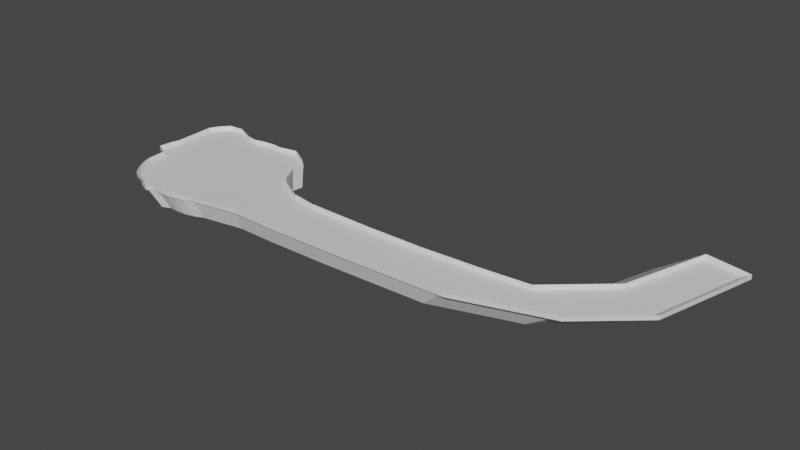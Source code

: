 # Source: River.blend  (saved by Blender 3.0.42; exported with 4.5.12 LTS)
import bpy
from mathutils import Matrix  # noqa: F401  (used for matrix-valued properties, if any)

bpy.ops.wm.read_factory_settings(use_empty=True)
scene = bpy.context.scene
scene.name = 'Scene'

# ---- collections
col_collection = bpy.data.collections.new('Collection'); scene.collection.children.link(col_collection)

# ---- materials (node trees are filled in below, after node groups)
mat_material = bpy.data.materials.new('Material')
mat_material.alpha_threshold = 0.0
mat_material.use_transparent_shadow = False
mat_material.line_color = (0.0, 0.0, 0.0, 1.0)
mat_x = bpy.data.materials.new('マテリアル')
mat_x.use_transparent_shadow = False

# ---- material node trees
mat_material.use_nodes = True; mat_material.node_tree.nodes.clear()
_N = mat_material.node_tree.nodes; _L = mat_material.node_tree.links
n0 = _N.new('ShaderNodeOutputMaterial'); n0.name = 'Material Output'; n0.location = (300, 300)
n1 = _N.new('ShaderNodeBsdfPrincipled'); n1.name = 'Principled BSDF'; n1.location = (10, 300)
n1.distribution = 'GGX'
n1.subsurface_method = 'RANDOM_WALK_SKIN'
n1.inputs[2].default_value = 0.4
n1.inputs[3].default_value = 1.45
n1.inputs[27].default_value = (0.0, 0.0, 0.0, 1.0)
n1.inputs[28].default_value = 1.0
_L.new(n1.outputs[0], n0.inputs[0])
n0.is_active_output = True
mat_x.use_nodes = True; mat_x.node_tree.nodes.clear()
_N = mat_x.node_tree.nodes; _L = mat_x.node_tree.links
n0 = _N.new('ShaderNodeBsdfPrincipled'); n0.name = 'Principled BSDF'; n0.location = (10, 300)
n0.distribution = 'GGX'
n0.subsurface_method = 'RANDOM_WALK_SKIN'
n0.inputs[3].default_value = 1.45
n0.inputs[27].default_value = (0.0, 0.0, 0.0, 1.0)
n0.inputs[28].default_value = 1.0
n1 = _N.new('ShaderNodeOutputMaterial'); n1.name = 'Material Output'; n1.location = (300, 300)
_L.new(n0.outputs[0], n1.inputs[0])
n1.is_active_output = True

# ---- world
world_world = bpy.data.worlds.new('World'); scene.world = world_world
world_world.use_nodes = True; world_world.node_tree.nodes.clear()
_N = world_world.node_tree.nodes; _L = world_world.node_tree.links
n0 = _N.new('ShaderNodeOutputWorld'); n0.name = 'World Output'; n0.location = (300, 300)
n1 = _N.new('ShaderNodeBackground'); n1.name = 'Background'; n1.location = (10, 300)
n1.inputs[0].default_value = (0.05088, 0.05088, 0.05088, 1.0)
_L.new(n1.outputs[0], n0.inputs[0])
n0.is_active_output = True
world_world.color = (0.05088, 0.05088, 0.05088)
world_world.use_sun_shadow = False
world_world.sun_shadow_jitter_overblur = 0.0

# ---- meshes
me_x = bpy.data.meshes.new('円')
me_x.from_pydata([(-0.02303, 0.8947, 3.227e-05), (0.1169, 0.9057, 3.227e-05), (-0.1595, 0.8619, 3.227e-05), (-0.3023, 0.8873, 3.227e-05), (-0.5582, 1.003, 3.227e-05), (-0.7572, 0.9867, 3.227e-05), (-0.8484, 0.8799, 3.227e-05), (-0.9217, 0.7603, 3.227e-05), (-0.9007, 0.2306, 3.227e-05), (-0.9334, 0.09418, 3.227e-05), (-0.9444, -0.04571, 3.227e-05), (-0.7664, -0.1284, 3.227e-05), (-0.7468, -0.388, 3.227e-05), (-0.6931, -0.5176, 3.227e-05), (-0.6198, -0.6373, 3.227e-05), (-0.5286, -0.744, 3.227e-05), (-0.3912, -0.7955, 3.227e-05), (-0.2715, -0.8689, 3.227e-05), (-0.1419, -0.9225, 3.227e-05), (-0.02303, -0.8718, 3.227e-05), (0.1169, -0.8828, 3.227e-05), (0.2567, -0.8718, 3.227e-05), (0.3932, -0.839, 3.227e-05), (0.5228, -0.7853, 3.227e-05), (1.138, -0.699, 0.01313), (1.708, -0.6912, 3.227e-05), (2.58, -0.6808, 3.227e-05), (1.698, -0.02404, 3.227e-05), (2.566, -0.04256, 3.227e-05), (1.361, 0.03689, 3.227e-05), (1.114, 0.1733, 3.227e-05), (0.9673, 0.2878, 3.227e-05), (0.9136, 0.4174, 3.227e-05), (0.8403, 0.5371, 3.227e-05), (0.8591, 0.6965, 3.227e-05), (0.7524, 0.7876, 3.227e-05), (0.6327, 0.861, 3.227e-05), (0.4943, 0.941, 3.227e-05), (0.2567, 0.8947, 3.227e-05), (4.05, -0.6301, 3.227e-05), (3.302, -0.03825, 3.227e-05), (4.037, 0.0009319, 3.227e-05), (5.181, -0.2638, 3.227e-05), (4.63, 0.05095, 3.227e-05), (5.873, 0.3427, 3.227e-05), (5.322, 0.6574, 3.227e-05), (5.664, 1.738, 3.227e-05), (6.214, 1.632, 3.227e-05), (-0.1564, 0.9878, 0.3085), (-1.141e-05, 1.0, 0.3085), (-0.309, 0.9512, 0.3085), (-0.4688, 0.9796, 0.3085), (-0.7549, 1.109, 0.3085), (-0.9775, 1.091, 0.3085), (-1.079, 0.9714, 0.3085), (-1.161, 0.8376, 0.3085), (-1.138, 0.2453, 0.3085), (-1.175, 0.09267, 0.3085), (-1.187, -0.06377, 0.3085), (-0.9877, -0.1563, 0.3085), (-0.9658, -0.4465, 0.3085), (-0.9058, -0.5915, 0.3085), (-0.8238, -0.7253, 0.3085), (-0.7219, -0.8446, 0.3085), (-0.5681, -0.9023, 0.3085), (-0.4343, -0.9843, 0.3085), (-0.2894, -1.044, 0.3085), (-0.1564, -0.9875, 0.3085), (-1.132e-05, -0.9999, 0.3085), (0.1564, -0.9875, 0.3085), (0.309, -0.9509, 0.3085), (0.454, -0.8909, 0.3085), (1.142, -0.7943, 0.3231), (1.779, -0.7856, 0.3085), (2.755, -0.774, 0.3085), (1.768, -0.03953, 0.3085), (2.739, -0.06024, 0.3085), (1.391, 0.0286, 0.3085), (1.115, 0.1812, 0.3085), (0.951, 0.3092, 0.3085), (0.891, 0.4541, 0.3085), (0.809, 0.5879, 0.3085), (0.83, 0.7662, 0.3085), (0.7107, 0.8682, 0.3085), (0.5769, 0.9501, 0.3085), (0.4221, 1.04, 0.3085), (0.1564, 0.9878, 0.3085), (4.398, -0.7173, 0.3085), (3.561, -0.05543, 0.3085), (4.384, -0.01161, 0.3085), (5.663, -0.3076, 0.3085), (5.047, 0.04433, 0.3085), (5.821, 0.7225, 0.3085), (6.437, 0.3706, 0.3085), (6.203, 1.931, 0.3085), (6.819, 1.813, 0.3085), (-0.1564, 0.9878, 0.2491), (-9.217e-06, 1.0, 0.2491), (-0.309, 0.9512, 0.2491), (-0.4687, 0.9796, 0.2491), (-0.7549, 1.109, 0.2491), (-0.9775, 1.091, 0.2491), (-1.079, 0.9714, 0.2491), (-1.161, 0.8376, 0.2491), (-1.138, 0.2452, 0.2491), (-1.175, 0.09264, 0.2491), (-1.187, -0.06379, 0.2491), (-0.9877, -0.1563, 0.2491), (-0.9658, -0.4466, 0.2491), (-0.9058, -0.5915, 0.2491), (-0.8238, -0.7253, 0.2491), (-0.7219, -0.8446, 0.2491), (-0.5681, -0.9023, 0.2491), (-0.4343, -0.9843, 0.2491), (-0.2894, -1.044, 0.2491), (-0.1564, -0.9876, 0.2491), (-9.129e-06, -0.9999, 0.2491), (0.1564, -0.9876, 0.2491), (0.309, -0.9509, 0.2491), (0.454, -0.8909, 0.2491), (1.142, -0.7944, 0.2638), (1.779, -0.7856, 0.2491), (2.755, -0.774, 0.2491), (1.768, -0.03956, 0.2491), (2.739, -0.06027, 0.2491), (1.391, 0.02857, 0.2491), (1.115, 0.1811, 0.2491), (0.951, 0.3091, 0.2491), (0.891, 0.4541, 0.2491), (0.809, 0.5879, 0.2491), (0.83, 0.7662, 0.2491), (0.7107, 0.8681, 0.2491), (0.5769, 0.9501, 0.2491), (0.4221, 1.04, 0.2491), (0.1564, 0.9878, 0.2491), (4.398, -0.7174, 0.2491), (3.561, -0.05545, 0.2491), (4.384, -0.01163, 0.2491), (5.663, -0.3077, 0.2491), (5.047, 0.0443, 0.2491), (5.821, 0.7225, 0.2491), (6.437, 0.3705, 0.2491), (6.203, 1.931, 0.2491), (6.819, 1.813, 0.2491)], [], [(45, 92, 91, 43), (19, 67, 68, 20), (33, 81, 82, 34), (0, 2, 3, 4, 5, 6, 7, 8, 9, 10, 11, 12, 13, 14, 15, 16, 17, 18, 19, 20, 21, 22, 23, 24, 25, 26, 39, 42, 44, 47, 46, 45, 43, 41, 40, 28, 27, 29, 30, 31, 32, 33, 34, 35, 36, 37, 38, 1), (83, 84, 132, 131), (55, 56, 104, 103), (95, 94, 142, 143), (6, 54, 55, 7), (34, 82, 83, 35), (20, 68, 69, 21), (47, 95, 94, 46), (7, 55, 56, 8), (35, 83, 84, 36), (21, 69, 70, 22), (44, 93, 95, 47), (8, 56, 57, 9), (36, 84, 85, 37), (22, 70, 71, 23), (46, 94, 92, 45), (9, 57, 58, 10), (37, 85, 86, 38), (23, 71, 72, 24), (10, 58, 59, 11), (38, 86, 49, 1), (24, 72, 73, 25), (11, 59, 60, 12), (26, 74, 87, 39), (25, 73, 74, 26), (12, 60, 61, 13), (41, 89, 88, 40), (28, 76, 75, 27), (13, 61, 62, 14), (40, 88, 76, 28), (1, 49, 48, 0), (27, 75, 77, 29), (14, 62, 63, 15), (39, 87, 90, 42), (0, 48, 50, 2), (29, 77, 78, 30), (15, 63, 64, 16), (43, 91, 89, 41), (2, 50, 51, 3), (30, 78, 79, 31), (16, 64, 65, 17), (3, 51, 52, 4), (31, 79, 80, 32), (17, 65, 66, 18), (4, 52, 53, 5), (32, 80, 81, 33), (18, 66, 67, 19), (42, 90, 93, 44), (5, 53, 54, 6), (96, 98, 99, 100, 101, 102, 103, 104, 105, 106, 107, 108, 109, 110, 111, 112, 113, 114, 115, 116, 117, 118, 119, 120, 121, 122, 135, 138, 139, 137, 136, 124, 123, 125, 126, 127, 128, 129, 130, 131, 132, 133, 134, 97), (139, 138, 141, 140), (140, 141, 143, 142), (69, 70, 118, 117), (93, 95, 143, 141), (56, 57, 105, 104), (84, 85, 133, 132), (70, 71, 119, 118), (94, 92, 140, 142), (57, 58, 106, 105), (85, 86, 134, 133), (71, 72, 120, 119), (58, 59, 107, 106), (86, 49, 97, 134), (72, 73, 121, 120), (59, 60, 108, 107), (74, 87, 135, 122), (73, 74, 122, 121), (60, 61, 109, 108), (89, 88, 136, 137), (76, 75, 123, 124), (61, 62, 110, 109), (88, 76, 124, 136), (49, 48, 96, 97), (75, 77, 125, 123), (62, 63, 111, 110), (87, 90, 138, 135), (48, 50, 98, 96), (77, 78, 126, 125), (63, 64, 112, 111), (91, 89, 137, 139), (50, 51, 99, 98), (78, 79, 127, 126), (64, 65, 113, 112), (51, 52, 100, 99), (79, 80, 128, 127), (65, 66, 114, 113), (52, 53, 101, 100), (80, 81, 129, 128), (66, 67, 115, 114), (90, 93, 141, 138), (53, 54, 102, 101), (81, 82, 130, 129), (67, 68, 116, 115), (92, 91, 139, 140), (54, 55, 103, 102), (82, 83, 131, 130), (68, 69, 117, 116)])
me_x.polygons.foreach_set('material_index', [0, 0, 0, 0, 0, 0, 0, 0, 0, 0, 0, 0, 0, 0, 0, 0, 0, 0, 0, 0, 0, 0, 0, 0, 0, 0, 0, 0, 0, 0, 0, 0, 0, 0, 0, 0, 0, 0, 0, 0, 0, 0, 0, 0, 0, 0, 0, 0, 0, 0, 0, 0, 1, 1, 1, 0, 0, 0, 0, 0, 0, 0, 0, 0, 0, 0, 0, 0, 0, 0, 0, 0, 0, 0, 0, 0, 0, 0, 0, 0, 0, 0, 0, 0, 0, 0, 0, 0, 0, 0, 0, 0, 0, 0, 0, 0, 0, 0, 0, 0])
_uv = me_x.uv_layers.new(name='UVマップ')
_uv.uv.foreach_set('vector', [0.5145, 0.2109, 0.5431, 0.2098, 0.5141, 0.2531, 0.4844, 0.254, 0.659, 0.2573, 0.643, 0.2466, 0.6498, 0.2416, 0.6651, 0.2528, 0.6915, 0.4473, 0.6793, 0.4592, 0.6716, 0.4533, 0.6846, 0.4421, 0.2564, 0.7841, 0.2555, 0.7916, 0.2578, 0.7991, 0.2656, 0.8121, 0.266, 0.8229, 0.2608, 0.8285, 0.2548, 0.8332, 0.2262, 0.8354, 0.2191, 0.838, 0.2116, 0.8395, 0.2061, 0.8305, 0.192, 0.8311, 0.1847, 0.829, 0.1778, 0.8258, 0.1715, 0.8216, 0.1679, 0.8145, 0.1632, 0.8085, 0.1595, 0.8019, 0.1614, 0.7952, 0.16, 0.7877, 0.1597, 0.7802, 0.1606, 0.7726, 0.1626, 0.7653, 0.1634, 0.7317, 0.1602, 0.701, 0.1553, 0.654, 0.1488, 0.5747, 0.1614, 0.5116, 0.1896, 0.4706, 0.2568, 0.4441, 0.266, 0.473, 0.21, 0.4982, 0.1818, 0.5392, 0.1828, 0.5714, 0.1853, 0.6112, 0.1897, 0.6508, 0.1962, 0.6973, 0.2016, 0.7151, 0.2104, 0.7275, 0.2175, 0.7346, 0.2248, 0.7367, 0.2317, 0.7399, 0.2402, 0.7379, 0.2457, 0.743, 0.2504, 0.749, 0.2556, 0.756, 0.2546, 0.769, 0.2561, 0.7765, 0.6648, 0.4482, 0.6581, 0.443, 0.6581, 0.443, 0.6648, 0.4482, 0.5916, 0.3647, 0.5958, 0.3329, 0.5958, 0.3329, 0.5916, 0.3647, 0.5689, 0.1919, 0.5651, 0.1836, 0.5651, 0.1836, 0.5689, 0.1919, 0.6148, 0.3703, 0.5936, 0.373, 0.5916, 0.3647, 0.6131, 0.3629, 0.6846, 0.4421, 0.6716, 0.4533, 0.6648, 0.4482, 0.6785, 0.4375, 0.6651, 0.2528, 0.6498, 0.2416, 0.657, 0.237, 0.6715, 0.2487, 0.5914, 0.171, 0.5689, 0.1919, 0.5651, 0.1836, 0.5471, 0.1605, 0.6131, 0.3629, 0.5916, 0.3647, 0.5958, 0.3329, 0.6169, 0.3344, 0.6785, 0.4375, 0.6648, 0.4482, 0.6581, 0.443, 0.6726, 0.4328, 0.6715, 0.2487, 0.657, 0.237, 0.6643, 0.2328, 0.6781, 0.2449, 0.5907, 0.2343, 0.5697, 0.2158, 0.5689, 0.1919, 0.5914, 0.171, 0.6169, 0.3344, 0.5958, 0.3329, 0.5955, 0.3245, 0.6166, 0.3268, 0.6726, 0.4328, 0.6581, 0.443, 0.6505, 0.437, 0.6658, 0.4275, 0.6781, 0.2449, 0.6643, 0.2328, 0.6718, 0.2288, 0.6848, 0.2413, 0.5471, 0.1605, 0.5651, 0.1836, 0.5431, 0.2098, 0.5145, 0.2109, 0.6166, 0.3268, 0.5955, 0.3245, 0.5961, 0.316, 0.6171, 0.3193, 0.6658, 0.4275, 0.6505, 0.437, 0.6409, 0.4259, 0.6572, 0.4176, 0.6848, 0.2413, 0.6718, 0.2288, 0.7034, 0.2084, 0.7131, 0.2231, 0.6171, 0.3193, 0.5961, 0.316, 0.604, 0.3071, 0.6241, 0.3113, 0.6572, 0.4176, 0.6409, 0.4259, 0.6348, 0.42, 0.6517, 0.4123, 0.7131, 0.2231, 0.7034, 0.2084, 0.7325, 0.1899, 0.7391, 0.2065, 0.6241, 0.3113, 0.604, 0.3071, 0.6067, 0.2916, 0.6266, 0.2975, 0.5914, 0.444, 0.571, 0.4366, 0.5573, 0.3401, 0.5792, 0.3577, 0.7391, 0.2065, 0.7325, 0.1899, 0.7764, 0.1605, 0.7783, 0.1802, 0.6266, 0.2975, 0.6067, 0.2916, 0.6098, 0.2837, 0.6293, 0.2904, 0.4579, 0.2752, 0.4843, 0.2769, 0.4474, 0.3061, 0.4248, 0.3014, 0.7783, 0.5083, 0.7764, 0.5273, 0.7334, 0.4972, 0.7399, 0.4813, 0.6293, 0.2904, 0.6098, 0.2837, 0.6135, 0.276, 0.6327, 0.2835, 0.4248, 0.3014, 0.4474, 0.3061, 0.4105, 0.3352, 0.3918, 0.3274, 0.6517, 0.4123, 0.6348, 0.42, 0.629, 0.4138, 0.6466, 0.4067, 0.7399, 0.4813, 0.7334, 0.4972, 0.7165, 0.4852, 0.7247, 0.4706, 0.6327, 0.2835, 0.6135, 0.276, 0.6179, 0.2688, 0.6366, 0.2771, 0.5792, 0.3577, 0.5573, 0.3401, 0.5555, 0.2614, 0.5775, 0.2872, 0.6466, 0.4067, 0.629, 0.4138, 0.6236, 0.4073, 0.6417, 0.4009, 0.7247, 0.4706, 0.7165, 0.4852, 0.7025, 0.4754, 0.7123, 0.4618, 0.6366, 0.2771, 0.6179, 0.2688, 0.6244, 0.2627, 0.6424, 0.2716, 0.4844, 0.254, 0.5141, 0.2531, 0.4843, 0.2769, 0.4579, 0.2752, 0.6417, 0.4009, 0.6236, 0.4073, 0.6172, 0.4012, 0.636, 0.3955, 0.7123, 0.4618, 0.7025, 0.4754, 0.6933, 0.4689, 0.704, 0.456, 0.6424, 0.2716, 0.6244, 0.2627, 0.63, 0.2563, 0.6474, 0.2659, 0.636, 0.3955, 0.6172, 0.4012, 0.6045, 0.39, 0.6246, 0.3854, 0.704, 0.456, 0.6933, 0.4689, 0.6863, 0.464, 0.6978, 0.4517, 0.6474, 0.2659, 0.63, 0.2563, 0.6361, 0.2503, 0.6528, 0.2606, 0.6246, 0.3854, 0.6045, 0.39, 0.5963, 0.381, 0.6173, 0.3774, 0.6978, 0.4517, 0.6863, 0.464, 0.6793, 0.4592, 0.6915, 0.4473, 0.6528, 0.2606, 0.6361, 0.2503, 0.643, 0.2466, 0.659, 0.2573, 0.5775, 0.2872, 0.5555, 0.2614, 0.5697, 0.2158, 0.5907, 0.2343, 0.6173, 0.3774, 0.5963, 0.381, 0.5936, 0.373, 0.6148, 0.3703, 0.2027, 0.2982, 0.1947, 0.3031, 0.1852, 0.3046, 0.1666, 0.3027, 0.1544, 0.3079, 0.1509, 0.3165, 0.1488, 0.3256, 0.1613, 0.3586, 0.1621, 0.3679, 0.1644, 0.377, 0.1774, 0.3784, 0.1841, 0.3944, 0.1902, 0.4015, 0.1973, 0.4075, 0.2053, 0.4123, 0.2151, 0.4126, 0.2242, 0.4147, 0.2335, 0.4154, 0.2399, 0.4097, 0.249, 0.4074, 0.2576, 0.4038, 0.2655, 0.3988, 0.2726, 0.3927, 0.3096, 0.3743, 0.3453, 0.3617, 0.4002, 0.3426, 0.4918, 0.3084, 0.5555, 0.2614, 0.5141, 0.2531, 0.4777, 0.2688, 0.4321, 0.2868, 0.3858, 0.3027, 0.3306, 0.3198, 0.3081, 0.3231, 0.2897, 0.3197, 0.278, 0.3156, 0.2718, 0.3085, 0.2647, 0.3025, 0.2625, 0.2921, 0.2538, 0.2886, 0.2448, 0.2865, 0.2343, 0.2844, 0.2203, 0.2923, 0.2113, 0.2946, 0.5141, 0.2531, 0.5555, 0.2614, 0.5697, 0.2158, 0.5431, 0.2098, 0.5431, 0.2098, 0.5697, 0.2158, 0.5689, 0.1919, 0.5651, 0.1836, 0.657, 0.237, 0.6643, 0.2328, 0.6643, 0.2328, 0.657, 0.237, 0.5697, 0.2158, 0.5689, 0.1919, 0.5689, 0.1919, 0.5697, 0.2158, 0.5958, 0.3329, 0.5955, 0.3245, 0.5955, 0.3245, 0.5958, 0.3329, 0.6581, 0.443, 0.6505, 0.437, 0.6505, 0.437, 0.6581, 0.443, 0.6643, 0.2328, 0.6718, 0.2288, 0.6718, 0.2288, 0.6643, 0.2328, 0.5651, 0.1836, 0.5431, 0.2098, 0.5431, 0.2098, 0.5651, 0.1836, 0.5955, 0.3245, 0.5961, 0.316, 0.5961, 0.316, 0.5955, 0.3245, 0.6505, 0.437, 0.6409, 0.4259, 0.6409, 0.4259, 0.6505, 0.437, 0.6718, 0.2288, 0.7034, 0.2084, 0.7034, 0.2084, 0.6718, 0.2288, 0.5961, 0.316, 0.604, 0.3071, 0.604, 0.3071, 0.5961, 0.316, 0.6409, 0.4259, 0.6348, 0.42, 0.6348, 0.42, 0.6409, 0.4259, 0.7034, 0.2084, 0.7325, 0.1899, 0.7325, 0.1899, 0.7034, 0.2084, 0.604, 0.3071, 0.6067, 0.2916, 0.6067, 0.2916, 0.604, 0.3071, 0.571, 0.4366, 0.5573, 0.3401, 0.5573, 0.3401, 0.571, 0.4366, 0.7325, 0.1899, 0.7764, 0.1605, 0.7764, 0.1605, 0.7325, 0.1899, 0.6067, 0.2916, 0.6098, 0.2837, 0.6098, 0.2837, 0.6067, 0.2916, 0.4843, 0.2769, 0.4474, 0.3061, 0.4474, 0.3061, 0.4843, 0.2769, 0.7764, 0.5273, 0.7334, 0.4972, 0.7334, 0.4972, 0.7764, 0.5273, 0.6098, 0.2837, 0.6135, 0.276, 0.6135, 0.276, 0.6098, 0.2837, 0.4474, 0.3061, 0.4105, 0.3352, 0.4105, 0.3352, 0.4474, 0.3061, 0.6348, 0.42, 0.629, 0.4138, 0.629, 0.4138, 0.6348, 0.42, 0.7334, 0.4972, 0.7165, 0.4852, 0.7165, 0.4852, 0.7334, 0.4972, 0.6135, 0.276, 0.6179, 0.2688, 0.6179, 0.2688, 0.6135, 0.276, 0.5573, 0.3401, 0.5555, 0.2614, 0.5555, 0.2614, 0.5573, 0.3401, 0.629, 0.4138, 0.6236, 0.4073, 0.6236, 0.4073, 0.629, 0.4138, 0.7165, 0.4852, 0.7025, 0.4754, 0.7025, 0.4754, 0.7165, 0.4852, 0.6179, 0.2688, 0.6244, 0.2627, 0.6244, 0.2627, 0.6179, 0.2688, 0.5141, 0.2531, 0.4843, 0.2769, 0.4843, 0.2769, 0.5141, 0.2531, 0.6236, 0.4073, 0.6172, 0.4012, 0.6172, 0.4012, 0.6236, 0.4073, 0.7025, 0.4754, 0.6933, 0.4689, 0.6933, 0.4689, 0.7025, 0.4754, 0.6244, 0.2627, 0.63, 0.2563, 0.63, 0.2563, 0.6244, 0.2627, 0.6172, 0.4012, 0.6045, 0.39, 0.6045, 0.39, 0.6172, 0.4012, 0.6933, 0.4689, 0.6863, 0.464, 0.6863, 0.464, 0.6933, 0.4689, 0.63, 0.2563, 0.6361, 0.2503, 0.6361, 0.2503, 0.63, 0.2563, 0.6045, 0.39, 0.5963, 0.381, 0.5963, 0.381, 0.6045, 0.39, 0.6863, 0.464, 0.6793, 0.4592, 0.6793, 0.4592, 0.6863, 0.464, 0.6361, 0.2503, 0.643, 0.2466, 0.643, 0.2466, 0.6361, 0.2503, 0.5555, 0.2614, 0.5697, 0.2158, 0.5697, 0.2158, 0.5555, 0.2614, 0.5963, 0.381, 0.5936, 0.373, 0.5936, 0.373, 0.5963, 0.381, 0.6793, 0.4592, 0.6716, 0.4533, 0.6716, 0.4533, 0.6793, 0.4592, 0.643, 0.2466, 0.6498, 0.2416, 0.6498, 0.2416, 0.643, 0.2466, 0.5431, 0.2098, 0.5141, 0.2531, 0.5141, 0.2531, 0.5431, 0.2098, 0.5936, 0.373, 0.5916, 0.3647, 0.5916, 0.3647, 0.5936, 0.373, 0.6716, 0.4533, 0.6648, 0.4482, 0.6648, 0.4482, 0.6716, 0.4533, 0.6498, 0.2416, 0.657, 0.237, 0.657, 0.237, 0.6498, 0.2416])
me_x.materials.append(mat_material)
me_x.materials.append(mat_x)
me_x.use_remesh_fix_poles = True
me_x.use_remesh_preserve_attributes = False
me_x.update()

# ---- objects
ob_x = bpy.data.objects.new('円', me_x)

# ---- transforms, parenting, visibility, modifiers, constraints
ob_x.location = (0.0, 0.0, 0.0)

# ---- collection membership
col_collection.objects.link(ob_x)

# ---- scene / render settings (as saved in the file)
scene.frame_start = 1; scene.frame_end = 250; scene.frame_set(1)
scene.render.engine = 'BLENDER_EEVEE_NEXT'
scene.cycles.sampling_pattern = 'TABULATED_SOBOL'
scene.cycles.use_light_tree = False
scene.view_settings.view_transform = 'Filmic'
bpy.context.view_layer.update()

# ---- added for rendering (the .blend has no active camera and no usable light): camera, sun
cam_auto = bpy.data.cameras.new('AutoCamera')
cam_auto.lens = 50.0
cam_auto.sensor_width = 36.0
cam_auto.clip_end = 1000.0
ob_auto_camera = bpy.data.objects.new('AutoCamera', cam_auto)
scene.collection.objects.link(ob_auto_camera)
ob_auto_camera.location = (10.7235, -9.04569, 6.4876)
ob_auto_camera.rotation_euler = (1.09748, -7.21219e-08, 0.694738)
scene.camera = ob_auto_camera
light_auto_sun = bpy.data.lights.new('AutoSun', 'SUN')
light_auto_sun.energy = 3.0
light_auto_sun.angle = 0.0523599
ob_auto_sun = bpy.data.objects.new('AutoSun', light_auto_sun)
scene.collection.objects.link(ob_auto_sun)
ob_auto_sun.rotation_euler = (0.872665, 0.174533, 0.523599)
bpy.context.view_layer.update()
